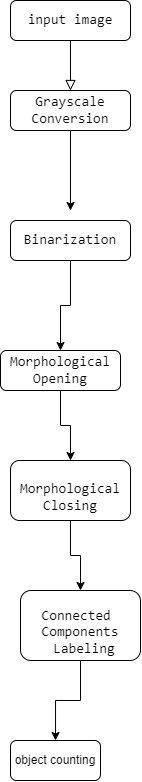

The diagram above was exported from draw.io. Its source (the exported page's mxGraphModel, read from the mxfile embedded in the PNG):
<mxGraphModel dx="716" dy="337" grid="1" gridSize="10" guides="1" tooltips="1" connect="1" arrows="1" fold="1" page="1" pageScale="1" pageWidth="827" pageHeight="1169" math="0" shadow="0">
  <root>
    <mxCell id="WIyWlLk6GJQsqaUBKTNV-0" />
    <mxCell id="WIyWlLk6GJQsqaUBKTNV-1" parent="WIyWlLk6GJQsqaUBKTNV-0" />
    <mxCell id="WIyWlLk6GJQsqaUBKTNV-2" value="" style="rounded=0;html=1;jettySize=auto;orthogonalLoop=1;fontSize=11;endArrow=block;endFill=0;endSize=8;strokeWidth=1;shadow=0;labelBackgroundColor=none;edgeStyle=orthogonalEdgeStyle;" parent="WIyWlLk6GJQsqaUBKTNV-1" source="WIyWlLk6GJQsqaUBKTNV-3" edge="1">
      <mxGeometry relative="1" as="geometry">
        <mxPoint x="220" y="170" as="targetPoint" />
      </mxGeometry>
    </mxCell>
    <mxCell id="WIyWlLk6GJQsqaUBKTNV-3" value="&lt;div style=&quot;text-align: left;&quot;&gt;&lt;font face=&quot;Söhne Mono, Monaco, Andale Mono, Ubuntu Mono, monospace&quot;&gt;&lt;span style=&quot;font-size: 14px; background-color: rgb(255, 255, 255);&quot;&gt;input image&lt;/span&gt;&lt;/font&gt;&lt;br&gt;&lt;/div&gt;" style="rounded=1;whiteSpace=wrap;html=1;fontSize=12;glass=0;strokeWidth=1;shadow=0;" parent="WIyWlLk6GJQsqaUBKTNV-1" vertex="1">
      <mxGeometry x="160" y="80" width="120" height="40" as="geometry" />
    </mxCell>
    <mxCell id="c23yYmY71W5VVC_JLQKV-0" value="" style="edgeStyle=orthogonalEdgeStyle;rounded=0;orthogonalLoop=1;jettySize=auto;html=1;" edge="1" parent="WIyWlLk6GJQsqaUBKTNV-1" source="WIyWlLk6GJQsqaUBKTNV-7">
      <mxGeometry relative="1" as="geometry">
        <mxPoint x="220" y="290" as="targetPoint" />
      </mxGeometry>
    </mxCell>
    <mxCell id="WIyWlLk6GJQsqaUBKTNV-7" value="&lt;span style=&quot;font-family: &amp;quot;Söhne Mono&amp;quot;, Monaco, &amp;quot;Andale Mono&amp;quot;, &amp;quot;Ubuntu Mono&amp;quot;, monospace; font-size: 14px; text-align: left; background-color: rgb(255, 255, 255);&quot;&gt;Grayscale Conversion&lt;/span&gt;" style="rounded=1;whiteSpace=wrap;html=1;fontSize=12;glass=0;strokeWidth=1;shadow=0;" parent="WIyWlLk6GJQsqaUBKTNV-1" vertex="1">
      <mxGeometry x="160" y="170" width="120" height="40" as="geometry" />
    </mxCell>
    <mxCell id="c23yYmY71W5VVC_JLQKV-3" value="" style="edgeStyle=orthogonalEdgeStyle;rounded=0;orthogonalLoop=1;jettySize=auto;html=1;" edge="1" parent="WIyWlLk6GJQsqaUBKTNV-1" source="WIyWlLk6GJQsqaUBKTNV-11" target="c23yYmY71W5VVC_JLQKV-2">
      <mxGeometry relative="1" as="geometry" />
    </mxCell>
    <mxCell id="WIyWlLk6GJQsqaUBKTNV-11" value="&lt;span style=&quot;font-family: &amp;quot;Söhne Mono&amp;quot;, Monaco, &amp;quot;Andale Mono&amp;quot;, &amp;quot;Ubuntu Mono&amp;quot;, monospace; font-size: 14px; text-align: left; background-color: rgb(255, 255, 255);&quot;&gt;Morphological Opening&lt;/span&gt;" style="rounded=1;whiteSpace=wrap;html=1;fontSize=12;glass=0;strokeWidth=1;shadow=0;" parent="WIyWlLk6GJQsqaUBKTNV-1" vertex="1">
      <mxGeometry x="150" y="430" width="120" height="40" as="geometry" />
    </mxCell>
    <mxCell id="c23yYmY71W5VVC_JLQKV-1" value="" style="edgeStyle=orthogonalEdgeStyle;rounded=0;orthogonalLoop=1;jettySize=auto;html=1;" edge="1" parent="WIyWlLk6GJQsqaUBKTNV-1" source="WIyWlLk6GJQsqaUBKTNV-12" target="WIyWlLk6GJQsqaUBKTNV-11">
      <mxGeometry relative="1" as="geometry" />
    </mxCell>
    <mxCell id="WIyWlLk6GJQsqaUBKTNV-12" value="&lt;span style=&quot;font-family: &amp;quot;Söhne Mono&amp;quot;, Monaco, &amp;quot;Andale Mono&amp;quot;, &amp;quot;Ubuntu Mono&amp;quot;, monospace; font-size: 14px; text-align: left; background-color: rgb(255, 255, 255);&quot;&gt;Binarization  &lt;/span&gt;" style="rounded=1;whiteSpace=wrap;html=1;fontSize=12;glass=0;strokeWidth=1;shadow=0;" parent="WIyWlLk6GJQsqaUBKTNV-1" vertex="1">
      <mxGeometry x="160" y="300" width="120" height="40" as="geometry" />
    </mxCell>
    <mxCell id="c23yYmY71W5VVC_JLQKV-5" value="" style="edgeStyle=orthogonalEdgeStyle;rounded=0;orthogonalLoop=1;jettySize=auto;html=1;" edge="1" parent="WIyWlLk6GJQsqaUBKTNV-1" source="c23yYmY71W5VVC_JLQKV-2" target="c23yYmY71W5VVC_JLQKV-4">
      <mxGeometry relative="1" as="geometry" />
    </mxCell>
    <mxCell id="c23yYmY71W5VVC_JLQKV-2" value="&lt;br&gt;&lt;span style=&quot;font-family: &amp;quot;Söhne Mono&amp;quot;, Monaco, &amp;quot;Andale Mono&amp;quot;, &amp;quot;Ubuntu Mono&amp;quot;, monospace; font-size: 14px; font-style: normal; font-variant-ligatures: normal; font-variant-caps: normal; font-weight: 400; letter-spacing: normal; orphans: 2; text-align: left; text-indent: 0px; text-transform: none; widows: 2; word-spacing: 0px; -webkit-text-stroke-width: 0px; text-decoration-thickness: initial; text-decoration-style: initial; text-decoration-color: initial; float: none; display: inline !important; background-color: rgb(255, 255, 255);&quot;&gt;Morphological Closing &lt;/span&gt;" style="rounded=1;whiteSpace=wrap;html=1;glass=0;strokeWidth=1;shadow=0;" vertex="1" parent="WIyWlLk6GJQsqaUBKTNV-1">
      <mxGeometry x="160" y="540" width="120" height="60" as="geometry" />
    </mxCell>
    <mxCell id="c23yYmY71W5VVC_JLQKV-7" value="" style="edgeStyle=orthogonalEdgeStyle;rounded=0;orthogonalLoop=1;jettySize=auto;html=1;" edge="1" parent="WIyWlLk6GJQsqaUBKTNV-1" source="c23yYmY71W5VVC_JLQKV-4" target="c23yYmY71W5VVC_JLQKV-6">
      <mxGeometry relative="1" as="geometry" />
    </mxCell>
    <mxCell id="c23yYmY71W5VVC_JLQKV-4" value="&lt;br&gt;&lt;span style=&quot;font-family: &amp;quot;Söhne Mono&amp;quot;, Monaco, &amp;quot;Andale Mono&amp;quot;, &amp;quot;Ubuntu Mono&amp;quot;, monospace; font-size: 14px; font-style: normal; font-variant-ligatures: normal; font-variant-caps: normal; font-weight: 400; letter-spacing: normal; orphans: 2; text-align: left; text-indent: 0px; text-transform: none; widows: 2; word-spacing: 0px; -webkit-text-stroke-width: 0px; text-decoration-thickness: initial; text-decoration-style: initial; text-decoration-color: initial; float: none; display: inline !important; background-color: rgb(255, 255, 255);&quot;&gt;Connected&amp;nbsp;&lt;br&gt;&amp;nbsp;Components&amp;nbsp;&lt;br&gt;&amp;nbsp;Labeling&lt;/span&gt;&lt;br&gt;" style="rounded=1;whiteSpace=wrap;html=1;glass=0;strokeWidth=1;shadow=0;" vertex="1" parent="WIyWlLk6GJQsqaUBKTNV-1">
      <mxGeometry x="170" y="670" width="120" height="70" as="geometry" />
    </mxCell>
    <mxCell id="c23yYmY71W5VVC_JLQKV-6" value="object counting" style="whiteSpace=wrap;html=1;rounded=1;glass=0;strokeWidth=1;shadow=0;" vertex="1" parent="WIyWlLk6GJQsqaUBKTNV-1">
      <mxGeometry x="160" y="820" width="90" height="40" as="geometry" />
    </mxCell>
  </root>
</mxGraphModel>